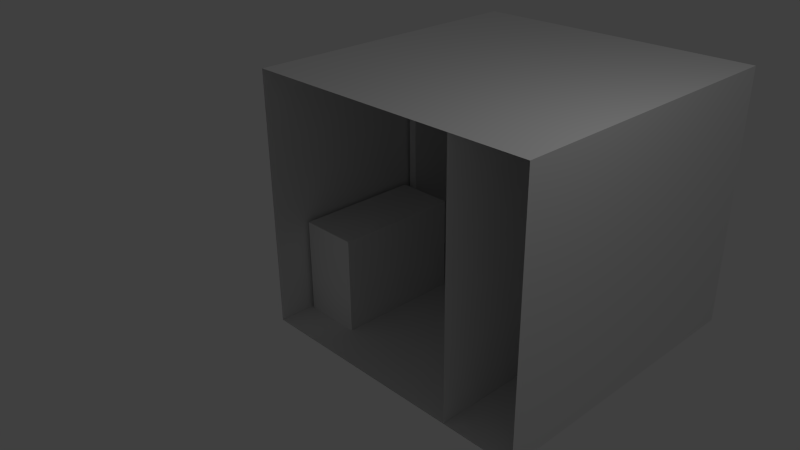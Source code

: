 # Source: oneRoom.blend  (saved by Blender 2.76.0; exported with 4.5.12 LTS)
import bpy
from mathutils import Matrix  # noqa: F401  (used for matrix-valued properties, if any)

bpy.ops.wm.read_factory_settings(use_empty=True)
scene = bpy.context.scene
scene.name = 'Scene'

# ---- collections
col_collection_1 = bpy.data.collections.new('Collection 1'); scene.collection.children.link(col_collection_1)

# ---- materials (node trees are filled in below, after node groups)
mat_tvframe = bpy.data.materials.new('TVFrame')
mat_tvframe.alpha_threshold = 0.0
mat_tvframe.use_transparent_shadow = False
mat_tvframe.roughness = 0.5
mat_tvscreen = bpy.data.materials.new('TVScreen')
mat_tvscreen.alpha_threshold = 0.0
mat_tvscreen.use_transparent_shadow = False
mat_tvscreen.roughness = 0.5
mat_cupboard = bpy.data.materials.new('Cupboard')
mat_cupboard.alpha_threshold = 0.0
mat_cupboard.use_transparent_shadow = False
mat_cupboard.roughness = 0.5
mat_bed = bpy.data.materials.new('Bed')
mat_bed.alpha_threshold = 0.0
mat_bed.use_transparent_shadow = False
mat_bed.roughness = 0.5
mat_oneroomwalls = bpy.data.materials.new('OneRoomWalls')
mat_oneroomwalls.alpha_threshold = 0.0
mat_oneroomwalls.use_transparent_shadow = False
mat_oneroomwalls.roughness = 0.5
mat_oneroomwalls.line_color = (0.0, 0.0, 0.0, 1.0)
mat_oneroomwindow = bpy.data.materials.new('OneRoomWindow')
mat_oneroomwindow.alpha_threshold = 0.0
mat_oneroomwindow.use_transparent_shadow = False
mat_oneroomwindow.roughness = 0.5
mat_oneroomfloor = bpy.data.materials.new('OneRoomFloor')
mat_oneroomfloor.alpha_threshold = 0.0
mat_oneroomfloor.use_transparent_shadow = False
mat_oneroomfloor.roughness = 0.5
mat_oneroomceiling = bpy.data.materials.new('OneRoomCeiling')
mat_oneroomceiling.alpha_threshold = 0.0
mat_oneroomceiling.use_transparent_shadow = False
mat_oneroomceiling.roughness = 0.5

# ---- material node trees

# ---- world
world_world = bpy.data.worlds.new('World'); scene.world = world_world
world_world.color = (0.05088, 0.05088, 0.05088)
world_world.use_sun_shadow = False
world_world.sun_shadow_jitter_overblur = 0.0
world_world.cycles.sampling_method = 'MANUAL'
world_world.cycles.sample_map_resolution = 256

# ---- cameras
cam_camera = bpy.data.cameras.new('Camera')
cam_camera.clip_end = 100.0
cam_camera.lens = 35.0
cam_camera.sensor_width = 32.0
cam_camera.sensor_height = 18.0
cam_camera.ortho_scale = 7.314
cam_camera.dof.focus_distance = 0.0
cam_camera.dof.aperture_fstop = 128.0

# ---- lights
light_lamp = bpy.data.lights.new('Lamp', 'POINT')
light_lamp.transmission_factor = 0.0
light_lamp.cutoff_distance = 30.0
light_lamp.energy = 100.0
light_lamp.shadow_buffer_clip_start = 1.001
light_lamp.shadow_soft_size = 0.1
light_lamp.shadow_maximum_resolution = 0.006
light_lamp.use_absolute_resolution = True
light_lamp.cycles.use_multiple_importance_sampling = False

# ---- meshes
me_cube_003 = bpy.data.meshes.new('Cube.003')
me_cube_003.from_pydata([(-2.144, 2.708, -1.0), (-2.144, 2.708, 1.0), (-2.144, 4.603, -1.0), (-2.144, 4.603, 1.0), (-2.011, 2.708, -1.0), (-2.011, 2.708, 1.0), (-2.011, 4.603, -1.0), (-2.011, 4.603, 1.0)], [], [(3, 7, 6, 2), (7, 5, 4, 6), (5, 1, 0, 4), (0, 2, 6, 4), (5, 7, 3, 1)])
me_cube_003.polygons.foreach_set('material_index', [0, 1, 0, 0, 0])
_uv = me_cube_003.uv_layers.new(name='UVMap')
_uv.uv.foreach_set('vector', [0.9535, 0.941, 0.8946, 0.941, 0.8946, 0.05896, 0.9535, 0.05896, 0.8946, 0.941, 0.05896, 0.941, 0.05896, 0.05896, 0.8946, 0.05896, 0.05896, 0.941, 9.763e-05, 0.941, 9.763e-05, 0.05896, 0.05896, 0.05896, 0.05896, 9.763e-05, 0.8946, 9.795e-05, 0.8946, 0.05896, 0.05896, 0.05896, 0.05896, 0.941, 0.8946, 0.941, 0.8946, 0.9999, 0.05896, 0.9999])
me_cube_003.materials.append(mat_tvframe)
me_cube_003.materials.append(mat_tvscreen)
me_cube_003.use_remesh_preserve_volume = False
me_cube_003.use_remesh_preserve_attributes = False
me_cube_003.use_mirror_vertex_groups = False
me_cube_003.update()
me_cube_002 = bpy.data.meshes.new('Cube.002')
me_cube_002.from_pydata([(-2.13, 0.5716, -2.006), (-2.13, 0.5716, -0.4894), (-2.13, 2.572, -2.006), (-2.13, 2.572, -0.4894), (-1.211, 0.5716, -2.006), (-1.211, 0.5716, -0.4894), (-1.211, 2.572, -2.006), (-1.211, 2.572, -0.4894)], [], [(1, 3, 2, 0), (3, 7, 6, 2), (7, 5, 4, 6), (5, 1, 0, 4), (0, 2, 6, 4), (5, 7, 3, 1)])
me_cube_002.materials.append(mat_cupboard)
me_cube_002.use_remesh_preserve_volume = False
me_cube_002.use_remesh_preserve_attributes = False
me_cube_002.use_mirror_vertex_groups = False
me_cube_002.update()
me_cube_001 = bpy.data.meshes.new('Cube.001')
me_cube_001.from_pydata([(0.1096, 2.505, -2.03), (0.1096, 2.505, -0.8994), (0.1096, 4.28, -2.03), (0.1096, 4.28, -0.7897), (2.349, 2.505, -2.03), (2.349, 2.505, -0.6689), (2.349, 4.28, -2.03), (2.349, 4.28, -0.5592), (0.2563, 4.28, -0.5592), (0.2563, 2.505, -0.6689), (0.1096, 2.706, -0.7897), (2.349, 2.706, -0.5592), (0.2563, 2.706, -0.5592)], [], [(1, 10, 3, 2, 0), (3, 8, 7, 6, 2), (7, 11, 5, 4, 6), (5, 9, 1, 0, 4), (0, 2, 6, 4), (12, 8, 3, 10), (11, 7, 8, 12), (5, 11, 12, 9), (9, 12, 10, 1)])
me_cube_001.materials.append(mat_bed)
me_cube_001.use_remesh_preserve_volume = False
me_cube_001.use_remesh_preserve_attributes = False
me_cube_001.use_mirror_vertex_groups = False
me_cube_001.update()
me_cube = bpy.data.meshes.new('Cube')
me_cube.from_pydata([(2.427, 4.722, -2.0), (2.427, 0.0, -2.0), (-2.186, 4.768e-07, -2.0), (-2.186, 4.722, -2.0), (2.427, 4.722, 2.0), (2.427, -1.192e-06, 2.0), (-2.186, 7.153e-07, 2.0), (-2.186, 4.722, 2.0), (2.407, 4.722, -2.0), (-0.8224, 4.722, -2.0), (2.407, 4.722, 2.0), (-0.8224, 4.722, 2.0), (2.407, 4.722, 1.129), (2.407, 4.722, -0.6667), (-0.8224, 4.722, 1.129), (-0.8224, 4.722, -0.6667), (2.346, 4.79, 1.095), (2.346, 4.79, -0.6329), (-0.7618, 4.79, 1.095), (-0.7618, 4.79, -0.6329), (2.427, 2.011, -2.0), (-2.186, 2.011, -2.0), (2.427, 2.011, 2.0), (-2.186, 2.011, 2.0), (1.275, -2.384e-07, 2.0), (1.275, 2.011, 2.0), (1.275, 2.384e-07, -2.0), (1.275, 2.011, -2.0)], [], [(27, 21, 2, 26), (25, 24, 6, 23), (0, 20, 1, 5, 22, 4), (2, 21, 3, 7, 23, 6), (11, 7, 3, 9, 15, 14), (4, 10, 12, 13, 8, 0), (13, 15, 9, 8), (10, 11, 14, 12), (15, 13, 17, 19), (16, 18, 19, 17), (14, 15, 19, 18), (13, 12, 16, 17), (12, 14, 18, 16), (0, 8, 9, 3, 21, 27, 20), (4, 22, 25, 23, 7, 11, 10), (22, 5, 24, 25), (20, 27, 26, 1), (24, 25, 27, 26), (20, 27, 25, 22)])
me_cube.polygons.foreach_set('material_index', [2, 3, 0, 0, 0, 0, 0, 0, 0, 1, 0, 0, 0, 2, 3, 3, 2, 0, 0])
me_cube.materials.append(mat_oneroomwalls)
me_cube.materials.append(mat_oneroomwindow)
me_cube.materials.append(mat_oneroomfloor)
me_cube.materials.append(mat_oneroomceiling)
me_cube.use_remesh_preserve_volume = False
me_cube.use_remesh_preserve_attributes = False
me_cube.use_mirror_vertex_groups = False
me_cube.update()

# ---- objects
ob_tv = bpy.data.objects.new('TV', me_cube_003)
ob_cubboard = bpy.data.objects.new('Cubboard', me_cube_002)
ob_bed = bpy.data.objects.new('Bed', me_cube_001)
ob_cube = bpy.data.objects.new('Cube', me_cube)
ob_lamp = bpy.data.objects.new('Lamp', light_lamp)
ob_camera = bpy.data.objects.new('Camera', cam_camera)

# ---- transforms, parenting, visibility, modifiers, constraints
ob_tv.location = (0.0, 0.0, 0.0)
ob_tv.lineart.crease_threshold = 0.0
ob_cubboard.location = (0.0, 0.0, 0.0)
ob_cubboard.lineart.crease_threshold = 0.0
ob_bed.location = (0.0, 0.0, 0.0)
ob_bed.lineart.crease_threshold = 0.0
ob_cube.location = (0.0, 0.0, 0.0)
ob_cube.lock_rotations_4d = False
ob_cube.empty_display_type = 'ARROWS'
ob_cube.hide_viewport = True
ob_cube.lineart.crease_threshold = 0.0
ob_lamp.location = (4.076, 1.005, 5.904)
ob_lamp.rotation_euler = (0.6503, 0.05522, 1.866)
ob_lamp.lock_rotations_4d = False
ob_lamp.empty_display_type = 'ARROWS'
ob_lamp.color = (0.0, 0.0, 0.0, 0.0)
ob_lamp.lineart.crease_threshold = 0.0
ob_camera.location = (7.481, -6.508, 5.344)
ob_camera.rotation_euler = (1.109, 0.01082, 0.8149)
ob_camera.lock_rotations_4d = False
ob_camera.empty_display_type = 'ARROWS'
ob_camera.color = (0.0, 0.0, 0.0, 0.0)
ob_camera.display_type = 'WIRE'
ob_camera.lineart.crease_threshold = 0.0

# ---- collection membership
col_collection_1.objects.link(ob_tv)
col_collection_1.objects.link(ob_cubboard)
col_collection_1.objects.link(ob_bed)
col_collection_1.objects.link(ob_cube)
col_collection_1.objects.link(ob_lamp)
col_collection_1.objects.link(ob_camera)

# ---- scene / render settings (as saved in the file)
scene.camera = ob_camera
scene.frame_start = 1; scene.frame_end = 250; scene.frame_set(1)
scene.render.engine = 'BLENDER_EEVEE_NEXT'
scene.render.resolution_percentage = 50
scene.render.dither_intensity = 0.0
scene.cycles.use_denoising = False
scene.cycles.samples = 10
scene.cycles.sampling_pattern = 'TABULATED_SOBOL'
scene.cycles.light_sampling_threshold = 0.0
scene.cycles.use_adaptive_sampling = False
scene.cycles.use_light_tree = False
scene.cycles.blur_glossy = 0.0
scene.cycles.pixel_filter_type = 'GAUSSIAN'
scene.cycles.sample_clamp_indirect = 0.0
scene.view_settings.view_transform = 'Standard'
bpy.context.view_layer.update()
